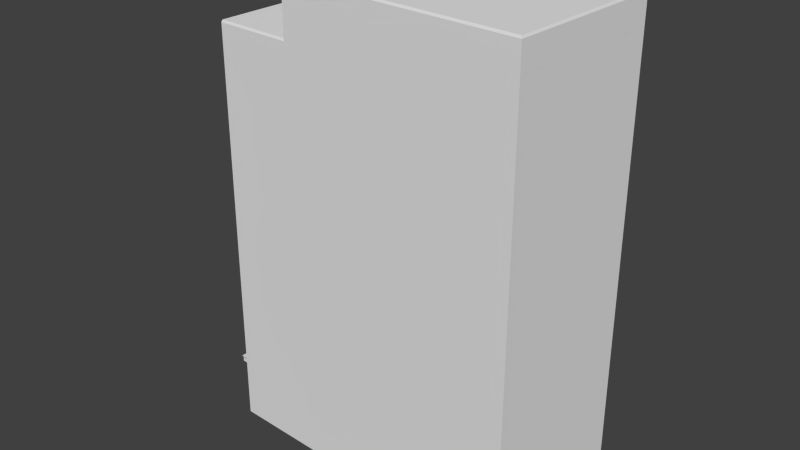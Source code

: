 # Source: Building_8.blend  (saved by Blender 2.73.0; exported with 4.5.12 LTS)
import bpy
from mathutils import Matrix  # noqa: F401  (used for matrix-valued properties, if any)

bpy.ops.wm.read_factory_settings(use_empty=True)
scene = bpy.context.scene
scene.name = 'Scene'

# ---- collections
col_collection_1 = bpy.data.collections.new('Collection 1'); scene.collection.children.link(col_collection_1)

# ---- world
world_world = bpy.data.worlds.new('World'); scene.world = world_world
world_world.color = (0.05088, 0.05088, 0.05088)
world_world.use_sun_shadow = False
world_world.sun_shadow_jitter_overblur = 0.0
world_world.cycles.sampling_method = 'MANUAL'
world_world.cycles.sample_map_resolution = 256

# ---- meshes
me_building_8 = bpy.data.meshes.new('Building_8')
me_building_8.from_pydata([(17.26, 3.0, -5.213), (18.26, 0.0, -5.167), (17.26, 0.0, -5.213), (-17.89, 3.0, -2.825), (-17.84, 0.0, -3.824), (-18.39, 0.0, 8.163), (17.57, 0.0, 9.818), (17.61, 0.0, 8.819), (-11.76, 3.0, -5.546), (16.57, 0.0, 9.772), (-18.35, 0.0, 7.164), (18.26, 3.0, -5.167), (18.21, 0.0, -4.168), (-11.71, 0.0, -6.545), (-10.71, 3.0, -6.499), (-17.89, 27.5, -2.825), (-17.84, 3.5, -3.824), (-17.89, 3.5, -2.825), (17.61, 3.5, 8.819), (-11.76, 27.5, -5.546), (-11.71, 3.5, -6.545), (-17.84, 27.5, -3.824), (-16.84, 27.5, -3.778), (-18.39, 3.5, 8.163), (17.57, 3.5, 9.818), (16.57, 27.5, 9.772), (18.26, 27.5, -5.167), (18.21, 3.5, -4.168), (18.26, 3.5, -5.167), (-17.84, 28.0, -3.824), (-17.4, 46.0, 8.209), (17.57, 28.0, 9.818), (17.61, 28.0, 8.819), (17.57, 46.0, 9.818), (-11.71, 46.0, -6.545), (-17.84, 46.0, -3.824), (-18.35, 28.0, 7.164), (18.21, 28.0, -4.168), (6.269, 0.0, -5.718), (6.269, 3.0, -5.718), (0.2757, 0.0, -5.994), (-10.71, 0.0, -6.499), (0.2757, 3.0, -5.994), (-17.89, 0.0, -2.825), (-18.0, 0.0, -0.3276), (-16.84, 3.0, -3.778), (-11.85, 0.0, -3.548), (-16.84, 0.0, -3.778), (18.21, 3.0, -4.168), (18.07, 0.0, -1.171), (18.07, 3.0, -1.171), (-10.9, 0.0, 8.508), (-10.9, 3.0, 8.508), (-6.407, 3.5, 8.715), (-3.41, 3.5, 8.853), (5.58, 3.5, 9.266), (2.583, 27.5, 9.128), (-6.407, 28.0, 8.715), (-3.41, 28.0, 8.853), (5.58, 46.0, 9.266), (2.583, 28.0, 9.128), (2.583, 46.0, 9.128), (-8.99, 49.5, -0.4135), (-11.99, 49.5, -0.5514), (-9.404, 49.5, 8.577), (-9.404, 46.5, 8.577), (2.583, 46.5, 9.128), (11.07, 46.5, 9.519), (-11.57, 49.5, -9.542), (18.39, 52.5, -8.163), (17.57, 49.5, 9.818), (17.57, 52.5, 9.818), (-17.4, 0.0, 8.209), (-12.4, 0.0, 8.439), (-0.08594, 46.5, -9.013), (-2.583, 46.5, -9.128), (17.91, 46.5, 2.325), (18.26, 46.5, -5.167), (17.91, 49.5, 2.325), (-11.76, 0.0, -5.546), (-11.76, 3.5, -5.546), (7.406, 27.5, -8.669), (9.404, 3.5, -8.577), (9.404, 27.5, -8.577), (-2.084, 27.5, -9.105), (-0.08594, 3.5, -9.013), (-0.08594, 27.5, -9.013), (-11.85, 46.0, -3.548), (7.406, 46.0, -8.669), (9.404, 28.0, -8.577), (7.406, 28.0, -8.669), (-0.08594, 46.0, -9.013), (-12.4, 3.0, 8.439), (7.079, 3.0, 9.335), (5.58, 0.0, 9.266), (7.079, 0.0, 9.335), (5.58, 3.0, 9.266), (-18.23, 3.0, 4.667), (-18.23, 0.0, 4.667), (-23.0, 3.0, -0.5573), (-23.23, 3.0, 4.437), (-22.76, 3.0, 0.05007), (-22.76, 0.0, 0.05007), (-22.77, 3.0, -0.04637), (-22.71, 0.0, 0.1336), (-22.63, 0.0, 0.1914), (-22.71, 3.0, 0.1336), (-22.53, 3.0, 0.2149), (-22.53, 0.0, 0.2149), (-22.63, 3.0, 0.1914), (-22.44, 0.0, 0.2002), (-22.44, 3.0, 0.2002), (-22.35, 0.0, 0.1498), (-22.3, 0.0, 0.0713), (-22.35, 3.0, 0.1498), (-22.27, 3.0, -0.0234), (-22.3, 3.0, 0.0713), (-22.27, 0.0, -0.0234), (-22.29, 0.0, -0.1198), (-22.34, 3.0, -0.2033), (-22.34, 0.0, -0.2033), (-22.29, 3.0, -0.1198), (-22.42, 0.0, -0.2612), (-22.51, 3.0, -0.2846), (-22.51, 0.0, -0.2846), (-22.42, 3.0, -0.2612), (-22.61, 0.0, -0.27), (-22.69, 3.0, -0.2196), (-22.69, 0.0, -0.2196), (-22.61, 3.0, -0.27), (-22.75, 0.0, -0.1411), (-22.77, 0.0, -0.04637), (-22.75, 3.0, -0.1411), (-22.94, 0.0, 4.046), (-22.96, 3.0, 3.949), (-22.89, 0.0, 4.129), (-22.94, 3.0, 4.046), (-22.81, 3.0, 4.187), (-22.81, 0.0, 4.187), (-22.89, 3.0, 4.129), (-22.72, 0.0, 4.211), (-22.62, 0.0, 4.196), (-22.72, 3.0, 4.211), (-22.62, 3.0, 4.196), (-22.48, 3.0, 4.067), (-22.54, 0.0, 4.146), (-22.54, 3.0, 4.146), (-22.48, 0.0, 4.067), (-22.47, 3.0, 3.876), (-22.46, 0.0, 3.972), (-22.47, 0.0, 3.876), (-22.46, 3.0, 3.972), (-22.52, 0.0, 3.792), (-22.52, 3.0, 3.792), (-22.6, 0.0, 3.735), (-22.69, 0.0, 3.711), (-22.6, 3.0, 3.735), (-22.79, 3.0, 3.726), (-22.79, 0.0, 3.726), (-22.69, 3.0, 3.711), (-22.87, 0.0, 3.776), (-22.93, 3.0, 3.855), (-22.93, 0.0, 3.855), (-22.87, 3.0, 3.776), (-22.96, 0.0, 3.949), (18.39, 3.5, -8.163), (-11.57, 27.5, -9.542), (-11.71, 27.5, -6.545), (18.26, 28.0, -5.167), (-11.57, 28.0, -9.542), (-11.57, 46.5, -9.542), (17.61, 3.0, 8.819), (-17.4, 3.0, 8.209), (-17.84, 3.0, -3.824), (-16.84, 3.5, -3.778), (-18.39, 3.0, 8.163), (17.57, 3.0, 9.818), (-11.71, 3.0, -6.545), (-17.4, 27.5, 8.209), (17.57, 27.5, 9.818), (-11.71, 28.0, -6.545), (-16.84, 28.0, -3.778), (-18.39, 28.0, 8.163), (-18.39, 27.5, 8.163), (18.21, 27.5, -4.168), (-18.39, 46.0, 8.163), (17.61, 46.0, 8.819), (-11.76, 46.5, -5.546), (-11.76, 46.0, -5.546), (-16.84, 46.0, -3.778), (-18.39, 46.5, 8.163), (17.57, 46.5, 9.818), (18.21, 46.5, -4.168), (8.405, 3.5, -8.623), (18.39, 3.0, -8.163), (8.405, 3.0, -8.623), (-1.085, 3.0, -9.059), (16.57, 3.5, 9.772), (16.57, 3.0, 9.772), (-17.4, 3.5, 8.209), (-18.35, 27.5, 7.164), (-17.89, 28.0, -2.825), (17.61, 27.5, 8.819), (16.57, 28.0, 9.772), (-17.4, 28.0, 8.209), (-17.89, 46.0, -2.825), (16.57, 46.0, 9.772), (-11.57, 3.5, -9.542), (-11.57, 3.0, -9.542), (-1.085, 3.5, -9.059), (-11.85, 3.0, -3.548), (-18.0, 3.0, -0.3276), (-18.35, 3.5, 7.164), (-18.35, 3.0, 7.164), (-16.84, 46.5, -3.778), (-11.85, 46.5, -3.548), (-11.85, 28.0, -3.548), (-11.76, 28.0, -5.546), (-17.9, 3.75, -0.4229), (-18.0, 3.5, -0.3276), (-23.09, 3.75, -0.6618), (-23.0, 3.5, -0.5573), (-23.23, 3.5, 4.437), (-18.23, 3.5, 4.667), (-18.14, 3.75, 4.772), (-23.33, 3.75, 4.533), (-11.85, 3.5, -3.548), (-11.85, 27.5, -3.548), (-6.407, 27.5, 8.715), (7.406, 3.5, -8.669), (5.58, 27.5, 9.266), (-6.407, 46.0, 8.715), (-0.08594, 28.0, -9.013), (5.58, 28.0, 9.266), (-0.08594, 49.5, -9.013), (7.406, 46.5, -8.669), (7.406, 49.5, -8.669), (11.07, 49.5, 9.519), (18.39, 27.5, -8.163), (2.583, 3.5, 9.128), (-3.41, 27.5, 8.853), (-11.57, 46.0, -9.542), (9.404, 46.0, -8.577), (18.39, 28.0, -8.163), (18.39, 46.0, -8.163), (18.26, 46.0, -5.167), (-3.41, 46.0, 8.853), (9.404, 49.5, -8.577), (9.404, 46.5, -8.577), (-11.71, 49.5, -6.545), (-11.71, 46.5, -6.545), (-2.583, 49.5, -9.128), (2.583, 49.5, 9.128), (-3.41, 46.5, 8.853), (-3.41, 49.5, 8.853), (18.39, 49.5, -8.163), (18.39, 46.5, -8.163), (18.26, 49.5, -5.167), (-2.084, 3.5, -9.105), (-18.35, 46.0, 7.164), (18.21, 46.0, -4.168), (-2.084, 28.0, -9.105), (-2.084, 46.0, -9.105), (17.61, 49.5, 8.819), (-18.25, 46.75, 7.169), (-18.35, 46.5, 7.164), (-18.29, 46.75, 8.068), (-17.4, 46.5, 8.209), (-9.499, 46.75, 8.472), (-9.095, 46.75, -0.3182), (-11.88, 46.75, -0.6467), (-11.99, 46.5, -0.5514), (-17.84, 46.5, -3.824), (-17.89, 46.5, -2.825), (-17.79, 46.75, -2.82), (-17.39, 46.75, 8.109), (-11.95, 46.75, -3.453), (-16.85, 46.75, -3.678), (-17.75, 46.75, -3.719), (-9.3, 52.75, 8.482), (-9.404, 52.5, 8.577), (17.47, 52.75, 9.713), (18.29, 52.75, -8.068), (-11.48, 52.75, -9.437), (-11.57, 52.5, -9.542), (-11.99, 52.5, -0.5514), (-11.88, 52.75, -0.6467), (-8.99, 52.5, -0.4135), (-8.886, 52.75, -0.5088), (17.61, 46.5, 8.819), (16.57, 46.5, 9.772), (16.57, 49.5, 9.772), (6.269, 3.0, -2.582), (0.2757, 3.0, -2.857)], [], [(151, 149, 150, 148), (96, 94, 95, 93), (176, 6, 7, 171), (17, 3, 211, 219), (188, 217, 216, 87), (92, 73, 51, 52), (246, 58, 60, 61), (177, 13, 79, 8), (205, 201, 36, 259), (153, 152, 154, 156), (157, 158, 160, 163), (228, 53, 54, 240), (114, 112, 113, 116), (97, 98, 10, 213), (14, 41, 13, 177), (132, 130, 131, 103), (193, 195, 196, 209), (18, 171, 48, 27), (272, 35, 205, 273), (183, 23, 199, 178), (8, 79, 46, 210), (136, 133, 135, 139), (139, 135, 138, 137), (68, 170, 250, 249), (61, 60, 233, 59), (169, 166, 167, 180), (59, 233, 203, 206), (27, 48, 11, 28), (86, 85, 258, 84), (203, 25, 179, 31), (182, 183, 178, 204), (69, 255, 68, 284), (289, 186, 260, 192), (184, 27, 28, 26), (166, 207, 20, 167), (178, 199, 53, 228), (259, 36, 182, 185), (56, 239, 55, 230), (247, 248, 235, 236), (34, 180, 217, 188), (142, 140, 141, 143), (240, 54, 239, 56), (241, 169, 180, 34), (198, 9, 6, 176), (25, 197, 24, 179), (143, 141, 145, 146), (201, 15, 200, 36), (223, 97, 213, 212), (45, 47, 4, 173), (165, 194, 195, 193), (163, 160, 162, 161), (260, 37, 168, 245), (109, 105, 108, 107), (212, 213, 175, 23), (78, 76, 77, 257), (70, 191, 289, 263), (265, 259, 185, 190), (87, 216, 181, 189), (192, 260, 245, 77), (250, 34, 188, 187), (50, 49, 12, 48), (36, 200, 183, 182), (237, 67, 290, 291), (0, 2, 38, 39), (93, 95, 9, 198), (231, 57, 58, 246), (189, 181, 29, 35), (26, 28, 165, 238), (172, 72, 73, 92), (88, 90, 232, 91), (106, 104, 105, 109), (24, 176, 171, 18), (207, 208, 177, 20), (244, 243, 89, 242), (174, 45, 173, 16), (214, 189, 35, 272), (222, 100, 97, 223), (280, 64, 70, 71), (116, 113, 117, 115), (125, 122, 124, 123), (16, 173, 3, 17), (64, 65, 253, 254), (181, 22, 21, 29), (71, 70, 255, 69), (42, 40, 41, 14), (156, 154, 155, 159), (290, 206, 33, 191), (161, 162, 164, 134), (285, 63, 62, 287), (15, 17, 212, 200), (121, 118, 120, 119), (284, 68, 63, 285), (206, 203, 31, 33), (210, 46, 47, 45), (185, 182, 204, 30), (254, 253, 66, 252), (35, 29, 201, 205), (256, 244, 241, 170), (39, 38, 40, 42), (134, 164, 133, 136), (71, 69, 282, 281), (216, 227, 22, 181), (204, 178, 25, 203), (186, 32, 37, 260), (266, 268, 269, 270, 276, 278), (243, 238, 166, 169), (242, 89, 90, 88), (221, 222, 225, 220), (190, 185, 30, 267), (129, 126, 128, 127), (219, 211, 99, 221), (111, 110, 112, 114), (168, 26, 238, 243), (197, 198, 176, 24), (251, 75, 170, 68), (107, 108, 110, 111), (119, 120, 122, 125), (91, 232, 261, 262), (0, 11, 1, 2), (123, 124, 126, 129), (200, 212, 23, 183), (170, 241, 34, 250), (209, 196, 208, 207), (272, 273, 274, 278), (287, 280, 279, 288), (273, 265, 264, 274), (214, 272, 278, 277), (271, 215, 276, 270), (219, 221, 220, 218), (222, 223, 224, 225), (267, 65, 268, 275), (265, 190, 266, 264), (3, 43, 44, 211), (37, 184, 26, 168), (179, 24, 18, 202), (19, 80, 226, 227), (255, 256, 248, 247), (31, 179, 202, 32), (22, 174, 16, 21), (148, 150, 152, 153), (215, 214, 277, 276), (284, 285, 286, 283), (285, 287, 288, 286), (11, 177, 208, 194), (280, 71, 281, 279), (52, 51, 94, 96), (230, 55, 197, 25), (273, 205, 259, 265), (191, 33, 186, 289), (81, 229, 85, 86), (20, 177, 8, 80), (175, 5, 72, 172), (282, 283, 286, 288, 279, 281), (77, 245, 244, 256), (97, 100, 99, 211), (249, 250, 271, 63), (167, 20, 80, 19), (287, 62, 64, 280), (220, 225, 224, 218), (215, 87, 189, 214), (173, 4, 43, 3), (103, 131, 102, 101), (29, 21, 15, 201), (202, 18, 27, 184), (171, 7, 49, 50), (217, 19, 227, 216), (101, 102, 104, 106), (252, 66, 67, 237), (144, 147, 149, 151), (30, 204, 57, 231), (115, 117, 118, 121), (80, 8, 210, 226), (227, 226, 174, 22), (236, 235, 74, 234), (180, 167, 19, 217), (187, 188, 87, 215), (146, 145, 147, 144), (267, 30, 206, 290), (21, 16, 17, 15), (137, 138, 140, 142), (84, 258, 207, 166), (263, 289, 76, 78), (211, 44, 98, 97), (159, 155, 158, 157), (234, 74, 75, 251), (226, 210, 45, 174), (257, 77, 256, 255), (221, 99, 100, 222), (28, 11, 194, 165), (245, 168, 243, 244), (262, 261, 169, 241), (33, 31, 32, 186), (238, 165, 82, 83), (69, 284, 283, 282), (127, 128, 130, 132), (190, 267, 275, 266), (213, 10, 5, 175), (32, 202, 184, 37), (23, 175, 172, 199), (223, 219, 218, 224), (199, 172, 198, 197), (83, 82, 229, 81), (48, 12, 1, 11), (291, 290, 191, 70), (65, 269, 268), (269, 271, 270), (63, 271, 269, 62), (62, 269, 65, 64), (39, 42, 293, 292)])
_uv = me_building_8.uv_layers.new(name='UVMap')
_uv.uv.foreach_set('vector', [0.1153, 0.2609, 0.1153, 0.2618, 0.1155, 0.2618, 0.1155, 0.2609, 0.1068, 0.1111, 0.1068, 0.1072, 0.1215, 0.1072, 0.1215, 0.1111, 0.4751, 0.2349, 0.4751, 0.2285, 0.49, 0.2285, 0.49, 0.2349, 0.1068, 0.1641, 0.1068, 0.1602, 0.1237, 0.1602, 0.1237, 0.1641, 0.4382, 0.2349, 0.4382, 0.1973, 0.4531, 0.1973, 0.4531, 0.2349, 0.1068, 0.1111, 0.1068, 0.1072, 0.1215, 0.1072, 0.1215, 0.1111, 0.3721, 0.343, 0.3721, 0.3053, 0.4114, 0.3053, 0.4114, 0.343, 0.4751, 0.2349, 0.4751, 0.2285, 0.49, 0.2285, 0.49, 0.2349, 0.003683, 0.2349, 0.003683, 0.1973, 0.06262, 0.1973, 0.06262, 0.2349, 0.1157, 0.2609, 0.1157, 0.2618, 0.116, 0.2618, 0.116, 0.2609, 0.1165, 0.2609, 0.1165, 0.2618, 0.1166, 0.2618, 0.1166, 0.2609, 0.003683, 0.343, 0.003683, 0.2927, 0.02725, 0.2927, 0.02725, 0.343, 0.1148, 0.2609, 0.1148, 0.2618, 0.1151, 0.2618, 0.1151, 0.2609, 0.4299, 0.2466, 0.4448, 0.2466, 0.4448, 0.2529, 0.4299, 0.2529, 0.4751, 0.2349, 0.4751, 0.2285, 0.49, 0.2285, 0.49, 0.2349, 0.1169, 0.2609, 0.1169, 0.2618, 0.1171, 0.2618, 0.1171, 0.2609, 0.003683, 0.04224, 0.01842, 0.04224, 0.01842, 0.05689, 0.003683, 0.05689, 0.003683, 0.04224, 0.01842, 0.04224, 0.01842, 0.06152, 0.003683, 0.06152, 0.151, 0.1287, 0.151, 0.1248, 0.1658, 0.1248, 0.1658, 0.1287, 0.4751, 0.2349, 0.4751, 0.1846, 0.49, 0.1846, 0.49, 0.2349, 0.4382, 0.2349, 0.4382, 0.2285, 0.4531, 0.2285, 0.4531, 0.2349, 0.1137, 0.2609, 0.1137, 0.2618, 0.1139, 0.2618, 0.1139, 0.2609, 0.1139, 0.2609, 0.1139, 0.2618, 0.1141, 0.2618, 0.1141, 0.2609, 0.3721, 0.343, 0.3721, 0.3367, 0.3916, 0.3367, 0.3916, 0.343, 0.003683, 0.343, 0.003683, 0.3053, 0.02725, 0.3053, 0.02725, 0.343, 0.1068, 0.1523, 0.1068, 0.1484, 0.1304, 0.1484, 0.1304, 0.1523, 0.1952, 0.2349, 0.1952, 0.1973, 0.2542, 0.1973, 0.2542, 0.2349, 0.151, 0.1287, 0.151, 0.1248, 0.1658, 0.1248, 0.1658, 0.1287, 0.4382, 0.2349, 0.4382, 0.1846, 0.4531, 0.1846, 0.4531, 0.2349, 0.151, 0.1287, 0.151, 0.1248, 0.1658, 0.1248, 0.1658, 0.1287, 0.151, 0.1287, 0.151, 0.1248, 0.1658, 0.1248, 0.1658, 0.1287, 0.003683, 0.343, 0.003683, 0.3367, 0.2394, 0.3367, 0.2394, 0.343, 0.003683, 0.04224, 0.01842, 0.04224, 0.01842, 0.06152, 0.003683, 0.06152, 0.4751, 0.2349, 0.4751, 0.1846, 0.49, 0.1846, 0.49, 0.2349, 0.3721, 0.343, 0.3721, 0.2927, 0.3916, 0.2927, 0.3916, 0.343, 0.1952, 0.2349, 0.1952, 0.1846, 0.2542, 0.1846, 0.2542, 0.2349, 0.4751, 0.2349, 0.4751, 0.1973, 0.49, 0.1973, 0.49, 0.2349, 0.003683, 0.343, 0.003683, 0.2927, 0.02725, 0.2927, 0.02725, 0.343, 0.4382, 0.2349, 0.4382, 0.2285, 0.4531, 0.2285, 0.4531, 0.2349, 0.4751, 0.2349, 0.4751, 0.1973, 0.49, 0.1973, 0.49, 0.2349, 0.1144, 0.2609, 0.1144, 0.2618, 0.1146, 0.2618, 0.1146, 0.2609, 0.3721, 0.343, 0.3721, 0.2927, 0.4114, 0.2927, 0.4114, 0.343, 0.3721, 0.343, 0.3721, 0.3053, 0.3916, 0.3053, 0.3916, 0.343, 0.4751, 0.2349, 0.4751, 0.2285, 0.49, 0.2285, 0.49, 0.2349, 0.4751, 0.2349, 0.4751, 0.1846, 0.49, 0.1846, 0.49, 0.2349, 0.1146, 0.2609, 0.1146, 0.2618, 0.1148, 0.2618, 0.1148, 0.2609, 0.003683, 0.04224, 0.01842, 0.04224, 0.01842, 0.05689, 0.003683, 0.05689, 0.1068, 0.1641, 0.1068, 0.1602, 0.1237, 0.1602, 0.1237, 0.1641, 0.4751, 0.2349, 0.4751, 0.2285, 0.49, 0.2285, 0.49, 0.2349, 0.003683, 0.04224, 0.01842, 0.04224, 0.01842, 0.05689, 0.003683, 0.05689, 0.1166, 0.2609, 0.1166, 0.2618, 0.1169, 0.2618, 0.1169, 0.2609, 0.4751, 0.2349, 0.4751, 0.1973, 0.49, 0.1973, 0.49, 0.2349, 0.1141, 0.2609, 0.1141, 0.2618, 0.1144, 0.2618, 0.1144, 0.2609, 0.151, 0.1287, 0.151, 0.1248, 0.1658, 0.1248, 0.1658, 0.1287, 0.1289, 0.2349, 0.1289, 0.2285, 0.1879, 0.2285, 0.1879, 0.2349, 0.08472, 0.1699, 0.08472, 0.1638, 0.09943, 0.1638, 0.09943, 0.1699, 0.151, 0.1287, 0.151, 0.1248, 0.1658, 0.1248, 0.1658, 0.1287, 0.1952, 0.2349, 0.1952, 0.1973, 0.2247, 0.1973, 0.2247, 0.2349, 0.151, 0.1287, 0.151, 0.1248, 0.1658, 0.1248, 0.1658, 0.1287, 0.151, 0.1287, 0.151, 0.1248, 0.1658, 0.1248, 0.1658, 0.1287, 0.4299, 0.2466, 0.4448, 0.2466, 0.4448, 0.2529, 0.4299, 0.2529, 0.151, 0.1287, 0.151, 0.1248, 0.1658, 0.1248, 0.1658, 0.1287, 0.1952, 0.2349, 0.1952, 0.2285, 0.2247, 0.2285, 0.2247, 0.2349, 0.4299, 0.2466, 0.4448, 0.2466, 0.4448, 0.2719, 0.4299, 0.2719, 0.003683, 0.343, 0.003683, 0.3367, 0.0744, 0.3367, 0.0744, 0.343, 0.003683, 0.343, 0.003683, 0.3053, 0.02725, 0.3053, 0.02725, 0.343, 0.4751, 0.2349, 0.4751, 0.1973, 0.49, 0.1973, 0.49, 0.2349, 0.3721, 0.343, 0.3721, 0.2927, 0.3916, 0.2927, 0.3916, 0.343, 0.1289, 0.2349, 0.1289, 0.2285, 0.1682, 0.2285, 0.1682, 0.2349, 0.1952, 0.2349, 0.1952, 0.1973, 0.2394, 0.1973, 0.2394, 0.2349, 0.1139, 0.2609, 0.1139, 0.2618, 0.1141, 0.2618, 0.1141, 0.2609, 0.151, 0.1287, 0.151, 0.1248, 0.1658, 0.1248, 0.1658, 0.1287, 0.1068, 0.1523, 0.1068, 0.1484, 0.1304, 0.1484, 0.1304, 0.1523, 0.3721, 0.343, 0.3721, 0.3053, 0.4309, 0.3053, 0.4309, 0.343, 0.151, 0.1287, 0.151, 0.1248, 0.1658, 0.1248, 0.1658, 0.1287, 0.151, 0.1287, 0.151, 0.1248, 0.1658, 0.1248, 0.1658, 0.1287, 0.1068, 0.1641, 0.1068, 0.1602, 0.1405, 0.1602, 0.1405, 0.1641, 0.003683, 0.343, 0.003683, 0.3367, 0.2158, 0.3367, 0.2158, 0.343, 0.1151, 0.2609, 0.1151, 0.2618, 0.1153, 0.2618, 0.1153, 0.2609, 0.116, 0.2609, 0.116, 0.2618, 0.1162, 0.2618, 0.1162, 0.2609, 0.151, 0.1287, 0.151, 0.1248, 0.1658, 0.1248, 0.1658, 0.1287, 0.003683, 0.343, 0.003683, 0.3367, 0.05084, 0.3367, 0.05084, 0.343, 0.151, 0.1287, 0.151, 0.1248, 0.1658, 0.1248, 0.1658, 0.1287, 0.003683, 0.343, 0.003683, 0.3367, 0.1451, 0.3367, 0.1451, 0.343, 0.4299, 0.2466, 0.4448, 0.2466, 0.4448, 0.2719, 0.4299, 0.2719, 0.116, 0.2609, 0.116, 0.2618, 0.1162, 0.2618, 0.1162, 0.2609, 0.151, 0.1287, 0.151, 0.1248, 0.1658, 0.1248, 0.1658, 0.1287, 0.1169, 0.2609, 0.1169, 0.2618, 0.1171, 0.2618, 0.1171, 0.2609, 0.003683, 0.343, 0.003683, 0.3367, 0.02725, 0.3367, 0.02725, 0.343, 0.003683, 0.2349, 0.003683, 0.1846, 0.06262, 0.1846, 0.06262, 0.2349, 0.1155, 0.2609, 0.1155, 0.2618, 0.1157, 0.2618, 0.1157, 0.2609, 0.003683, 0.343, 0.003683, 0.3367, 0.0744, 0.3367, 0.0744, 0.343, 0.4751, 0.2349, 0.4751, 0.1973, 0.49, 0.1973, 0.49, 0.2349, 0.4299, 0.2466, 0.4448, 0.2466, 0.4448, 0.2593, 0.4299, 0.2593, 0.4751, 0.2349, 0.4751, 0.1973, 0.49, 0.1973, 0.49, 0.2349, 0.3721, 0.343, 0.3721, 0.3367, 0.4114, 0.3367, 0.4114, 0.343, 0.4751, 0.2349, 0.4751, 0.1973, 0.49, 0.1973, 0.49, 0.2349, 0.1068, 0.1523, 0.1068, 0.1484, 0.3425, 0.1484, 0.3425, 0.1523, 0.408, 0.2368, 0.4226, 0.2368, 0.4226, 0.2446, 0.408, 0.2446, 0.1135, 0.2609, 0.1135, 0.2618, 0.1137, 0.2618, 0.1137, 0.2609, 0.1135, 0.2618, 0.1794, 0.2618, 0.1798, 0.2616, 0.1131, 0.2616, 0.1068, 0.1641, 0.1068, 0.1602, 0.1405, 0.1602, 0.1405, 0.1641, 0.003683, 0.04224, 0.01842, 0.04224, 0.01842, 0.09546, 0.003683, 0.09546, 0.003683, 0.2349, 0.003683, 0.1973, 0.08228, 0.1973, 0.08228, 0.2349, 0.1791, 0.2532, 0.1469, 0.2532, 0.1469, 0.2618, 0.1578, 0.2618, 0.1578, 0.2648, 0.1791, 0.2648, 0.1068, 0.1523, 0.1068, 0.1484, 0.3425, 0.1484, 0.3425, 0.1523, 0.4382, 0.2349, 0.4382, 0.1973, 0.4531, 0.1973, 0.4531, 0.2349, 0.1135, 0.2618, 0.1318, 0.2618, 0.1322, 0.2616, 0.1131, 0.2616, 0.151, 0.1287, 0.151, 0.1248, 0.1658, 0.1248, 0.1658, 0.1287, 0.1165, 0.2609, 0.1165, 0.2618, 0.1166, 0.2618, 0.1166, 0.2609, 0.1068, 0.1641, 0.1068, 0.1602, 0.1405, 0.1602, 0.1405, 0.1641, 0.1146, 0.2609, 0.1146, 0.2618, 0.1148, 0.2618, 0.1148, 0.2609, 0.1068, 0.1523, 0.1068, 0.1484, 0.1304, 0.1484, 0.1304, 0.1523, 0.151, 0.1287, 0.151, 0.1248, 0.1658, 0.1248, 0.1658, 0.1287, 0.3721, 0.343, 0.3721, 0.3367, 0.4309, 0.3367, 0.4309, 0.343, 0.1144, 0.2609, 0.1144, 0.2618, 0.1146, 0.2618, 0.1146, 0.2609, 0.1157, 0.2609, 0.1157, 0.2618, 0.116, 0.2618, 0.116, 0.2609, 0.4382, 0.2349, 0.4382, 0.1973, 0.4531, 0.1973, 0.4531, 0.2349, 0.49, 0.2349, 0.4751, 0.2349, 0.4751, 0.2285, 0.49, 0.2285, 0.1162, 0.2609, 0.1162, 0.2618, 0.1165, 0.2618, 0.1165, 0.2609, 0.4751, 0.2349, 0.4751, 0.1846, 0.49, 0.1846, 0.49, 0.2349, 0.1068, 0.1523, 0.1068, 0.1484, 0.1304, 0.1484, 0.1304, 0.1523, 0.1068, 0.1641, 0.1068, 0.1602, 0.1742, 0.1602, 0.1742, 0.1641, 0.1135, 0.2618, 0.1171, 0.2618, 0.1171, 0.2616, 0.1131, 0.2616, 0.1135, 0.2618, 0.1465, 0.2618, 0.1469, 0.2616, 0.1138, 0.2616, 0.1135, 0.2618, 0.1501, 0.2618, 0.1501, 0.2616, 0.1135, 0.2616, 0.1135, 0.2618, 0.1171, 0.2618, 0.1175, 0.2616, 0.1135, 0.2616, 0.1135, 0.2618, 0.1245, 0.2618, 0.1248, 0.2616, 0.1138, 0.2616, 0.1135, 0.2618, 0.1318, 0.2618, 0.1322, 0.2616, 0.1131, 0.2616, 0.1135, 0.2618, 0.1318, 0.2618, 0.1322, 0.2616, 0.1131, 0.2616, 0.1135, 0.2618, 0.1428, 0.2618, 0.1432, 0.2616, 0.1135, 0.2616, 0.1135, 0.2618, 0.1171, 0.2618, 0.1175, 0.2616, 0.1135, 0.2616, 0.4299, 0.2466, 0.4448, 0.2466, 0.4448, 0.2529, 0.4299, 0.2529, 0.151, 0.1287, 0.151, 0.1248, 0.1658, 0.1248, 0.1658, 0.1287, 0.4751, 0.2349, 0.4751, 0.1846, 0.49, 0.1846, 0.49, 0.2349, 0.4382, 0.2349, 0.4382, 0.1846, 0.4531, 0.1846, 0.4531, 0.2349, 0.3721, 0.343, 0.3721, 0.3367, 0.4309, 0.3367, 0.4309, 0.343, 0.151, 0.1287, 0.151, 0.1248, 0.1658, 0.1248, 0.1658, 0.1287, 0.4751, 0.2349, 0.4751, 0.1846, 0.49, 0.1846, 0.49, 0.2349, 0.1155, 0.2609, 0.1155, 0.2618, 0.1157, 0.2618, 0.1157, 0.2609, 0.1135, 0.2618, 0.1318, 0.2618, 0.1318, 0.2616, 0.1131, 0.2616, 0.1135, 0.2618, 0.1465, 0.2618, 0.1469, 0.2616, 0.1131, 0.2616, 0.1135, 0.2618, 0.1245, 0.2618, 0.1241, 0.2616, 0.1131, 0.2616, 0.04749, 0.2677, 0.1575, 0.2677, 0.1575, 0.2706, 0.04749, 0.2706, 0.1135, 0.2618, 0.2124, 0.2618, 0.2128, 0.2616, 0.1131, 0.2616, 0.003683, 0.343, 0.003683, 0.3367, 0.1451, 0.3367, 0.1451, 0.343, 0.1952, 0.2349, 0.1952, 0.1846, 0.2542, 0.1846, 0.2542, 0.2349, 0.003683, 0.04224, 0.01842, 0.04224, 0.01842, 0.05689, 0.003683, 0.05689, 0.151, 0.1287, 0.151, 0.1248, 0.1658, 0.1248, 0.1658, 0.1287, 0.1952, 0.2349, 0.1952, 0.1846, 0.2394, 0.1846, 0.2394, 0.2349, 0.151, 0.1287, 0.151, 0.1248, 0.1658, 0.1248, 0.1658, 0.1287, 0.4751, 0.2349, 0.4751, 0.2285, 0.49, 0.2285, 0.49, 0.2349, 0.04785, 0.2706, 0.1571, 0.2706, 0.1571, 0.262, 0.1461, 0.262, 0.1461, 0.2532, 0.04785, 0.2532, 0.1068, 0.1523, 0.1068, 0.1484, 0.1304, 0.1484, 0.1304, 0.1523, 0.1794, 0.2565, 0.1978, 0.2565, 0.1978, 0.2614, 0.1794, 0.2614, 0.003683, 0.343, 0.003683, 0.3367, 0.05084, 0.3367, 0.05084, 0.343, 0.4751, 0.2349, 0.4751, 0.1846, 0.49, 0.1846, 0.49, 0.2349, 0.003683, 0.343, 0.003683, 0.3367, 0.0744, 0.3367, 0.0744, 0.343, 0.1981, 0.2615, 0.1981, 0.2565, 0.1791, 0.2565, 0.1791, 0.2615, 0.1068, 0.1641, 0.1068, 0.1602, 0.1405, 0.1602, 0.1405, 0.1641, 0.4751, 0.2349, 0.4751, 0.2285, 0.49, 0.2285, 0.49, 0.2349, 0.1135, 0.2609, 0.1135, 0.2618, 0.1137, 0.2618, 0.1137, 0.2609, 0.151, 0.1287, 0.151, 0.1248, 0.1658, 0.1248, 0.1658, 0.1287, 0.003683, 0.2349, 0.003683, 0.1846, 0.08228, 0.1846, 0.08228, 0.2349, 0.003683, 0.343, 0.003683, 0.3367, 0.0744, 0.3367, 0.0744, 0.343, 0.151, 0.1348, 0.151, 0.1306, 0.1658, 0.1306, 0.1658, 0.1348, 0.1137, 0.2609, 0.1137, 0.2618, 0.1139, 0.2618, 0.1139, 0.2609, 0.003683, 0.343, 0.003683, 0.3367, 0.0744, 0.3367, 0.0744, 0.343, 0.1151, 0.2609, 0.1151, 0.2618, 0.1153, 0.2618, 0.1153, 0.2609, 0.1952, 0.2349, 0.1952, 0.1973, 0.2542, 0.1973, 0.2542, 0.2349, 0.1153, 0.2609, 0.1153, 0.2618, 0.1155, 0.2618, 0.1155, 0.2609, 0.151, 0.1348, 0.151, 0.1306, 0.1658, 0.1306, 0.1658, 0.1348, 0.1952, 0.2349, 0.1952, 0.1846, 0.2247, 0.1846, 0.2247, 0.2349, 0.1952, 0.2349, 0.1952, 0.2285, 0.2394, 0.2285, 0.2394, 0.2349, 0.151, 0.1287, 0.151, 0.1248, 0.1658, 0.1248, 0.1658, 0.1287, 0.151, 0.1348, 0.151, 0.1306, 0.1658, 0.1306, 0.1658, 0.1348, 0.1148, 0.2609, 0.1148, 0.2618, 0.1151, 0.2618, 0.1151, 0.2609, 0.003683, 0.04224, 0.01842, 0.04224, 0.01842, 0.09546, 0.003683, 0.09546, 0.4751, 0.2349, 0.4751, 0.1846, 0.49, 0.1846, 0.49, 0.2349, 0.1141, 0.2609, 0.1141, 0.2618, 0.1144, 0.2618, 0.1144, 0.2609, 0.003683, 0.2349, 0.003683, 0.1846, 0.06262, 0.1846, 0.06262, 0.2349, 0.003683, 0.2349, 0.003683, 0.2285, 0.04297, 0.2285, 0.04297, 0.2349, 0.3499, 0.1582, 0.3499, 0.1543, 0.3794, 0.1543, 0.3794, 0.1582, 0.1162, 0.2609, 0.1162, 0.2618, 0.1165, 0.2618, 0.1165, 0.2609, 0.1289, 0.2349, 0.1289, 0.2285, 0.1486, 0.2285, 0.1486, 0.2349, 0.1068, 0.1641, 0.1068, 0.1602, 0.1405, 0.1602, 0.1405, 0.1641, 0.3721, 0.343, 0.3721, 0.3367, 0.3916, 0.3367, 0.3916, 0.343, 0.1068, 0.1641, 0.1068, 0.1602, 0.1405, 0.1602, 0.1405, 0.1641, 0.1068, 0.1523, 0.1068, 0.1484, 0.1304, 0.1484, 0.1304, 0.1523, 0.3721, 0.343, 0.3721, 0.3053, 0.3916, 0.3053, 0.3916, 0.343, 0.003683, 0.2349, 0.003683, 0.1973, 0.06262, 0.1973, 0.06262, 0.2349, 0.4751, 0.2349, 0.4751, 0.1973, 0.49, 0.1973, 0.49, 0.2349, 0.3721, 0.343, 0.3721, 0.2927, 0.4309, 0.2927, 0.4309, 0.343, 0.1135, 0.2618, 0.2234, 0.2618, 0.2238, 0.2616, 0.1131, 0.2616, 0.1166, 0.2609, 0.1166, 0.2618, 0.1169, 0.2618, 0.1169, 0.2609, 0.1135, 0.2618, 0.1171, 0.2618, 0.1171, 0.2616, 0.1131, 0.2616, 0.4751, 0.2349, 0.4751, 0.2285, 0.49, 0.2285, 0.49, 0.2349, 0.003683, 0.04224, 0.01842, 0.04224, 0.01842, 0.06152, 0.003683, 0.06152, 0.151, 0.1287, 0.151, 0.1248, 0.1658, 0.1248, 0.1658, 0.1287, 0.1135, 0.2618, 0.1318, 0.2618, 0.1322, 0.2616, 0.1131, 0.2616, 0.003683, 0.04224, 0.01842, 0.04224, 0.01842, 0.09546, 0.003683, 0.09546, 0.4382, 0.2349, 0.4382, 0.1846, 0.4531, 0.1846, 0.4531, 0.2349, 0.4751, 0.2349, 0.4751, 0.2285, 0.49, 0.2285, 0.49, 0.2349, 0.08472, 0.1699, 0.08472, 0.1638, 0.09943, 0.1638, 0.09943, 0.1699, 0.1135, 0.2618, 0.1373, 0.2616, 0.1131, 0.2616, 0.1135, 0.2618, 0.1245, 0.2618, 0.1241, 0.2616, 0.003683, 0.343, 0.003683, 0.3367, 0.02725, 0.3367, 0.02725, 0.343, 0.003683, 0.343, 0.003683, 0.3367, 0.05084, 0.3367, 0.05084, 0.343, 0.0, 0.0, 0.5, 0.0, 0.5, 0.5, 0.0, 0.5])
me_building_8.use_remesh_preserve_volume = False
me_building_8.use_remesh_preserve_attributes = False
me_building_8.use_mirror_vertex_groups = False
me_building_8.update()

# ---- objects
ob_building_8 = bpy.data.objects.new('Building_8', me_building_8)

# ---- transforms, parenting, visibility, modifiers, constraints
ob_building_8.location = (0.0, 0.0, 0.0)
ob_building_8.rotation_euler = (1.571, -0.0, 0.0)
ob_building_8.lineart.crease_threshold = 0.0

# ---- collection membership
col_collection_1.objects.link(ob_building_8)

# ---- scene / render settings (as saved in the file)
scene.frame_start = 1; scene.frame_end = 250; scene.frame_set(2)
scene.render.engine = 'BLENDER_EEVEE_NEXT'
scene.render.image_settings.compression = 90
scene.render.resolution_percentage = 50
scene.render.dither_intensity = 0.0
scene.cycles.use_denoising = False
scene.cycles.samples = 10
scene.cycles.sampling_pattern = 'TABULATED_SOBOL'
scene.cycles.light_sampling_threshold = 0.0
scene.cycles.use_adaptive_sampling = False
scene.cycles.use_light_tree = False
scene.cycles.blur_glossy = 0.0
scene.cycles.volume_bounces = 1
scene.cycles.pixel_filter_type = 'GAUSSIAN'
scene.cycles.sample_clamp_indirect = 0.0
scene.view_settings.view_transform = 'Standard'
bpy.context.view_layer.update()

# ---- added for rendering (the .blend has no active camera and no usable light): camera, sun
cam_auto = bpy.data.cameras.new('AutoCamera')
cam_auto.lens = 50.0
cam_auto.sensor_width = 36.0
cam_auto.clip_end = 1136.46
ob_auto_camera = bpy.data.objects.new('AutoCamera', cam_auto)
scene.collection.objects.link(ob_auto_camera)
ob_auto_camera.location = (62.2868, -77.8451, 78.1798)
ob_auto_camera.rotation_euler = (1.09748, -7.21219e-08, 0.694738)
scene.camera = ob_auto_camera
light_auto_sun = bpy.data.lights.new('AutoSun', 'SUN')
light_auto_sun.energy = 3.0
light_auto_sun.angle = 0.0523599
ob_auto_sun = bpy.data.objects.new('AutoSun', light_auto_sun)
scene.collection.objects.link(ob_auto_sun)
ob_auto_sun.rotation_euler = (0.872665, 0.174533, 0.523599)
bpy.context.view_layer.update()

